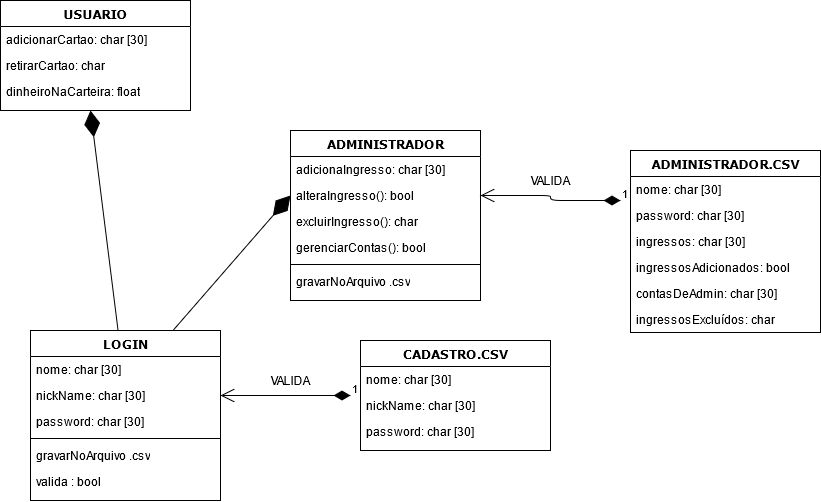

The diagram above was exported from draw.io. Its source (the exported page's mxGraphModel, read from the mxfile embedded in the PNG):
<mxGraphModel dx="1185" dy="644" grid="1" gridSize="10" guides="1" tooltips="1" connect="1" arrows="1" fold="1" page="1" pageScale="1" pageWidth="1100" pageHeight="850" background="#ffffff" math="0" shadow="0">
  <root>
    <mxCell id="0" />
    <mxCell id="1" parent="0" />
    <mxCell id="78961159f06e98e8-17" value="LOGIN" style="swimlane;html=1;fontStyle=1;align=center;verticalAlign=top;childLayout=stackLayout;horizontal=1;startSize=26;horizontalStack=0;resizeParent=1;resizeLast=0;collapsible=1;marginBottom=0;swimlaneFillColor=#ffffff;rounded=0;shadow=0;comic=0;labelBackgroundColor=none;strokeWidth=1;fillColor=none;fontFamily=Verdana;fontSize=12" parent="1" vertex="1">
      <mxGeometry x="110" y="500" width="190" height="170" as="geometry" />
    </mxCell>
    <mxCell id="78961159f06e98e8-23" value="nome: char [30]" style="text;html=1;strokeColor=none;fillColor=none;align=left;verticalAlign=top;spacingLeft=4;spacingRight=4;whiteSpace=wrap;overflow=hidden;rotatable=0;points=[[0,0.5],[1,0.5]];portConstraint=eastwest;" parent="78961159f06e98e8-17" vertex="1">
      <mxGeometry y="26" width="190" height="26" as="geometry" />
    </mxCell>
    <mxCell id="78961159f06e98e8-24" value="nickName: char [30]" style="text;html=1;strokeColor=none;fillColor=none;align=left;verticalAlign=top;spacingLeft=4;spacingRight=4;whiteSpace=wrap;overflow=hidden;rotatable=0;points=[[0,0.5],[1,0.5]];portConstraint=eastwest;" parent="78961159f06e98e8-17" vertex="1">
      <mxGeometry y="52" width="190" height="26" as="geometry" />
    </mxCell>
    <mxCell id="djwjK15Tkxz4KQCjzC7n-2" value="password: char [30]" style="text;html=1;strokeColor=none;fillColor=none;align=left;verticalAlign=top;spacingLeft=4;spacingRight=4;whiteSpace=wrap;overflow=hidden;rotatable=0;points=[[0,0.5],[1,0.5]];portConstraint=eastwest;" vertex="1" parent="78961159f06e98e8-17">
      <mxGeometry y="78" width="190" height="26" as="geometry" />
    </mxCell>
    <mxCell id="78961159f06e98e8-19" value="" style="line;html=1;strokeWidth=1;fillColor=none;align=left;verticalAlign=middle;spacingTop=-1;spacingLeft=3;spacingRight=3;rotatable=0;labelPosition=right;points=[];portConstraint=eastwest;" parent="78961159f06e98e8-17" vertex="1">
      <mxGeometry y="104" width="190" height="8" as="geometry" />
    </mxCell>
    <mxCell id="djwjK15Tkxz4KQCjzC7n-4" value="gravarNoArquivo .csv" style="text;html=1;strokeColor=none;fillColor=none;align=left;verticalAlign=top;spacingLeft=4;spacingRight=4;whiteSpace=wrap;overflow=hidden;rotatable=0;points=[[0,0.5],[1,0.5]];portConstraint=eastwest;movableLabel=1;" vertex="1" parent="78961159f06e98e8-17">
      <mxGeometry y="112" width="190" height="26" as="geometry" />
    </mxCell>
    <mxCell id="djwjK15Tkxz4KQCjzC7n-50" value="valida : bool" style="text;html=1;strokeColor=none;fillColor=none;align=left;verticalAlign=top;spacingLeft=4;spacingRight=4;whiteSpace=wrap;overflow=hidden;rotatable=0;points=[[0,0.5],[1,0.5]];portConstraint=eastwest;movableLabel=1;" vertex="1" parent="78961159f06e98e8-17">
      <mxGeometry y="138" width="190" height="26" as="geometry" />
    </mxCell>
    <mxCell id="djwjK15Tkxz4KQCjzC7n-23" value="USUARIO" style="swimlane;html=1;fontStyle=1;align=center;verticalAlign=top;childLayout=stackLayout;horizontal=1;startSize=26;horizontalStack=0;resizeParent=1;resizeLast=0;collapsible=1;marginBottom=0;swimlaneFillColor=#ffffff;rounded=0;shadow=0;comic=0;labelBackgroundColor=none;strokeWidth=1;fillColor=none;fontFamily=Verdana;fontSize=12" vertex="1" parent="1">
      <mxGeometry x="80" y="170" width="190" height="110" as="geometry" />
    </mxCell>
    <mxCell id="djwjK15Tkxz4KQCjzC7n-24" value="adicionarCartao: char [30]" style="text;html=1;strokeColor=none;fillColor=none;align=left;verticalAlign=top;spacingLeft=4;spacingRight=4;whiteSpace=wrap;overflow=hidden;rotatable=0;points=[[0,0.5],[1,0.5]];portConstraint=eastwest;" vertex="1" parent="djwjK15Tkxz4KQCjzC7n-23">
      <mxGeometry y="26" width="190" height="26" as="geometry" />
    </mxCell>
    <mxCell id="djwjK15Tkxz4KQCjzC7n-25" value="retirarCartao: char" style="text;html=1;strokeColor=none;fillColor=none;align=left;verticalAlign=top;spacingLeft=4;spacingRight=4;whiteSpace=wrap;overflow=hidden;rotatable=0;points=[[0,0.5],[1,0.5]];portConstraint=eastwest;" vertex="1" parent="djwjK15Tkxz4KQCjzC7n-23">
      <mxGeometry y="52" width="190" height="26" as="geometry" />
    </mxCell>
    <mxCell id="djwjK15Tkxz4KQCjzC7n-26" value="dinheiroNaCarteira: float" style="text;html=1;strokeColor=none;fillColor=none;align=left;verticalAlign=top;spacingLeft=4;spacingRight=4;whiteSpace=wrap;overflow=hidden;rotatable=0;points=[[0,0.5],[1,0.5]];portConstraint=eastwest;" vertex="1" parent="djwjK15Tkxz4KQCjzC7n-23">
      <mxGeometry y="78" width="190" height="26" as="geometry" />
    </mxCell>
    <mxCell id="djwjK15Tkxz4KQCjzC7n-29" value="ADMINISTRADOR" style="swimlane;html=1;fontStyle=1;align=center;verticalAlign=top;childLayout=stackLayout;horizontal=1;startSize=26;horizontalStack=0;resizeParent=1;resizeLast=0;collapsible=1;marginBottom=0;swimlaneFillColor=#ffffff;rounded=0;shadow=0;comic=0;labelBackgroundColor=none;strokeWidth=1;fillColor=none;fontFamily=Verdana;fontSize=12" vertex="1" parent="1">
      <mxGeometry x="370" y="300" width="190" height="170" as="geometry" />
    </mxCell>
    <mxCell id="djwjK15Tkxz4KQCjzC7n-30" value="adicionaIngresso: char [30]" style="text;html=1;strokeColor=none;fillColor=none;align=left;verticalAlign=top;spacingLeft=4;spacingRight=4;whiteSpace=wrap;overflow=hidden;rotatable=0;points=[[0,0.5],[1,0.5]];portConstraint=eastwest;" vertex="1" parent="djwjK15Tkxz4KQCjzC7n-29">
      <mxGeometry y="26" width="190" height="26" as="geometry" />
    </mxCell>
    <mxCell id="djwjK15Tkxz4KQCjzC7n-31" value="alteraIngresso(): bool" style="text;html=1;strokeColor=none;fillColor=none;align=left;verticalAlign=top;spacingLeft=4;spacingRight=4;whiteSpace=wrap;overflow=hidden;rotatable=0;points=[[0,0.5],[1,0.5]];portConstraint=eastwest;" vertex="1" parent="djwjK15Tkxz4KQCjzC7n-29">
      <mxGeometry y="52" width="190" height="26" as="geometry" />
    </mxCell>
    <mxCell id="djwjK15Tkxz4KQCjzC7n-32" value="excluirIngresso(): char" style="text;html=1;strokeColor=none;fillColor=none;align=left;verticalAlign=top;spacingLeft=4;spacingRight=4;whiteSpace=wrap;overflow=hidden;rotatable=0;points=[[0,0.5],[1,0.5]];portConstraint=eastwest;" vertex="1" parent="djwjK15Tkxz4KQCjzC7n-29">
      <mxGeometry y="78" width="190" height="26" as="geometry" />
    </mxCell>
    <mxCell id="djwjK15Tkxz4KQCjzC7n-35" value="gerenciarContas(): bool" style="text;html=1;strokeColor=none;fillColor=none;align=left;verticalAlign=top;spacingLeft=4;spacingRight=4;whiteSpace=wrap;overflow=hidden;rotatable=0;points=[[0,0.5],[1,0.5]];portConstraint=eastwest;" vertex="1" parent="djwjK15Tkxz4KQCjzC7n-29">
      <mxGeometry y="104" width="190" height="26" as="geometry" />
    </mxCell>
    <mxCell id="djwjK15Tkxz4KQCjzC7n-33" value="" style="line;html=1;strokeWidth=1;fillColor=none;align=left;verticalAlign=middle;spacingTop=-1;spacingLeft=3;spacingRight=3;rotatable=0;labelPosition=right;points=[];portConstraint=eastwest;" vertex="1" parent="djwjK15Tkxz4KQCjzC7n-29">
      <mxGeometry y="130" width="190" height="8" as="geometry" />
    </mxCell>
    <mxCell id="djwjK15Tkxz4KQCjzC7n-34" value="gravarNoArquivo .csv" style="text;html=1;strokeColor=none;fillColor=none;align=left;verticalAlign=top;spacingLeft=4;spacingRight=4;whiteSpace=wrap;overflow=hidden;rotatable=0;points=[[0,0.5],[1,0.5]];portConstraint=eastwest;movableLabel=1;" vertex="1" parent="djwjK15Tkxz4KQCjzC7n-29">
      <mxGeometry y="138" width="190" height="26" as="geometry" />
    </mxCell>
    <mxCell id="djwjK15Tkxz4KQCjzC7n-40" value="1" style="endArrow=open;html=1;endSize=12;startArrow=diamondThin;startSize=14;startFill=1;edgeStyle=orthogonalEdgeStyle;align=left;verticalAlign=bottom;entryX=1;entryY=0.5;entryDx=0;entryDy=0;" edge="1" parent="1" target="78961159f06e98e8-24">
      <mxGeometry x="-1" y="3" relative="1" as="geometry">
        <mxPoint x="430" y="565" as="sourcePoint" />
        <mxPoint x="545" y="550" as="targetPoint" />
      </mxGeometry>
    </mxCell>
    <mxCell id="djwjK15Tkxz4KQCjzC7n-42" value="CADASTRO.CSV" style="swimlane;html=1;fontStyle=1;align=center;verticalAlign=top;childLayout=stackLayout;horizontal=1;startSize=26;horizontalStack=0;resizeParent=1;resizeLast=0;collapsible=1;marginBottom=0;swimlaneFillColor=#ffffff;rounded=0;shadow=0;comic=0;labelBackgroundColor=none;strokeWidth=1;fillColor=none;fontFamily=Verdana;fontSize=12" vertex="1" parent="1">
      <mxGeometry x="440" y="510" width="190" height="110" as="geometry" />
    </mxCell>
    <mxCell id="djwjK15Tkxz4KQCjzC7n-43" value="nome: char [30]" style="text;html=1;strokeColor=none;fillColor=none;align=left;verticalAlign=top;spacingLeft=4;spacingRight=4;whiteSpace=wrap;overflow=hidden;rotatable=0;points=[[0,0.5],[1,0.5]];portConstraint=eastwest;" vertex="1" parent="djwjK15Tkxz4KQCjzC7n-42">
      <mxGeometry y="26" width="190" height="26" as="geometry" />
    </mxCell>
    <mxCell id="djwjK15Tkxz4KQCjzC7n-44" value="nickName: char [30]" style="text;html=1;strokeColor=none;fillColor=none;align=left;verticalAlign=top;spacingLeft=4;spacingRight=4;whiteSpace=wrap;overflow=hidden;rotatable=0;points=[[0,0.5],[1,0.5]];portConstraint=eastwest;" vertex="1" parent="djwjK15Tkxz4KQCjzC7n-42">
      <mxGeometry y="52" width="190" height="26" as="geometry" />
    </mxCell>
    <mxCell id="djwjK15Tkxz4KQCjzC7n-45" value="password: char [30]" style="text;html=1;strokeColor=none;fillColor=none;align=left;verticalAlign=top;spacingLeft=4;spacingRight=4;whiteSpace=wrap;overflow=hidden;rotatable=0;points=[[0,0.5],[1,0.5]];portConstraint=eastwest;" vertex="1" parent="djwjK15Tkxz4KQCjzC7n-42">
      <mxGeometry y="78" width="190" height="26" as="geometry" />
    </mxCell>
    <mxCell id="djwjK15Tkxz4KQCjzC7n-49" value="VALIDA" style="text;html=1;strokeColor=none;fillColor=none;align=center;verticalAlign=middle;whiteSpace=wrap;rounded=0;" vertex="1" parent="1">
      <mxGeometry x="350" y="540" width="40" height="20" as="geometry" />
    </mxCell>
    <mxCell id="djwjK15Tkxz4KQCjzC7n-51" value="1" style="endArrow=open;html=1;endSize=12;startArrow=diamondThin;startSize=14;startFill=1;edgeStyle=orthogonalEdgeStyle;align=left;verticalAlign=bottom;entryX=1;entryY=0.5;entryDx=0;entryDy=0;" edge="1" parent="1" target="djwjK15Tkxz4KQCjzC7n-31">
      <mxGeometry x="-1" y="3" relative="1" as="geometry">
        <mxPoint x="700" y="370" as="sourcePoint" />
        <mxPoint x="570" y="370" as="targetPoint" />
      </mxGeometry>
    </mxCell>
    <mxCell id="djwjK15Tkxz4KQCjzC7n-52" value="VALIDA" style="text;html=1;strokeColor=none;fillColor=none;align=center;verticalAlign=middle;whiteSpace=wrap;rounded=0;" vertex="1" parent="1">
      <mxGeometry x="610" y="340" width="40" height="20" as="geometry" />
    </mxCell>
    <mxCell id="djwjK15Tkxz4KQCjzC7n-54" value="ADMINISTRADOR.CSV" style="swimlane;html=1;fontStyle=1;align=center;verticalAlign=top;childLayout=stackLayout;horizontal=1;startSize=26;horizontalStack=0;resizeParent=1;resizeLast=0;collapsible=1;marginBottom=0;swimlaneFillColor=#ffffff;rounded=0;shadow=0;comic=0;labelBackgroundColor=none;strokeWidth=1;fillColor=none;fontFamily=Verdana;fontSize=12" vertex="1" parent="1">
      <mxGeometry x="710" y="320" width="190" height="182" as="geometry" />
    </mxCell>
    <mxCell id="djwjK15Tkxz4KQCjzC7n-55" value="nome: char [30]" style="text;html=1;strokeColor=none;fillColor=none;align=left;verticalAlign=top;spacingLeft=4;spacingRight=4;whiteSpace=wrap;overflow=hidden;rotatable=0;points=[[0,0.5],[1,0.5]];portConstraint=eastwest;" vertex="1" parent="djwjK15Tkxz4KQCjzC7n-54">
      <mxGeometry y="26" width="190" height="26" as="geometry" />
    </mxCell>
    <mxCell id="djwjK15Tkxz4KQCjzC7n-57" value="password: char [30]" style="text;html=1;strokeColor=none;fillColor=none;align=left;verticalAlign=top;spacingLeft=4;spacingRight=4;whiteSpace=wrap;overflow=hidden;rotatable=0;points=[[0,0.5],[1,0.5]];portConstraint=eastwest;" vertex="1" parent="djwjK15Tkxz4KQCjzC7n-54">
      <mxGeometry y="52" width="190" height="26" as="geometry" />
    </mxCell>
    <mxCell id="djwjK15Tkxz4KQCjzC7n-58" value="ingressos: char [30]" style="text;html=1;strokeColor=none;fillColor=none;align=left;verticalAlign=top;spacingLeft=4;spacingRight=4;whiteSpace=wrap;overflow=hidden;rotatable=0;points=[[0,0.5],[1,0.5]];portConstraint=eastwest;" vertex="1" parent="djwjK15Tkxz4KQCjzC7n-54">
      <mxGeometry y="78" width="190" height="26" as="geometry" />
    </mxCell>
    <mxCell id="djwjK15Tkxz4KQCjzC7n-61" value="ingressosAdicionados: bool" style="text;html=1;strokeColor=none;fillColor=none;align=left;verticalAlign=top;spacingLeft=4;spacingRight=4;whiteSpace=wrap;overflow=hidden;rotatable=0;points=[[0,0.5],[1,0.5]];portConstraint=eastwest;" vertex="1" parent="djwjK15Tkxz4KQCjzC7n-54">
      <mxGeometry y="104" width="190" height="26" as="geometry" />
    </mxCell>
    <mxCell id="djwjK15Tkxz4KQCjzC7n-59" value="contasDeAdmin: char [30]" style="text;html=1;strokeColor=none;fillColor=none;align=left;verticalAlign=top;spacingLeft=4;spacingRight=4;whiteSpace=wrap;overflow=hidden;rotatable=0;points=[[0,0.5],[1,0.5]];portConstraint=eastwest;" vertex="1" parent="djwjK15Tkxz4KQCjzC7n-54">
      <mxGeometry y="130" width="190" height="26" as="geometry" />
    </mxCell>
    <mxCell id="djwjK15Tkxz4KQCjzC7n-60" value="ingressosExcluídos: char" style="text;html=1;strokeColor=none;fillColor=none;align=left;verticalAlign=top;spacingLeft=4;spacingRight=4;whiteSpace=wrap;overflow=hidden;rotatable=0;points=[[0,0.5],[1,0.5]];portConstraint=eastwest;" vertex="1" parent="djwjK15Tkxz4KQCjzC7n-54">
      <mxGeometry y="156" width="190" height="26" as="geometry" />
    </mxCell>
    <mxCell id="djwjK15Tkxz4KQCjzC7n-65" value="" style="endArrow=diamondThin;endFill=1;endSize=24;html=1;exitX=0.461;exitY=0.001;exitDx=0;exitDy=0;exitPerimeter=0;" edge="1" parent="1" source="78961159f06e98e8-17">
      <mxGeometry width="160" relative="1" as="geometry">
        <mxPoint x="160" y="425" as="sourcePoint" />
        <mxPoint x="170" y="280" as="targetPoint" />
      </mxGeometry>
    </mxCell>
    <mxCell id="djwjK15Tkxz4KQCjzC7n-66" value="" style="endArrow=diamondThin;endFill=1;endSize=24;html=1;exitX=0.75;exitY=0;exitDx=0;exitDy=0;entryX=0;entryY=0.5;entryDx=0;entryDy=0;" edge="1" parent="1" source="78961159f06e98e8-17" target="djwjK15Tkxz4KQCjzC7n-31">
      <mxGeometry width="160" relative="1" as="geometry">
        <mxPoint x="297.5899999999999" y="510.00000000000006" as="sourcePoint" />
        <mxPoint x="270" y="289.83" as="targetPoint" />
      </mxGeometry>
    </mxCell>
  </root>
</mxGraphModel>